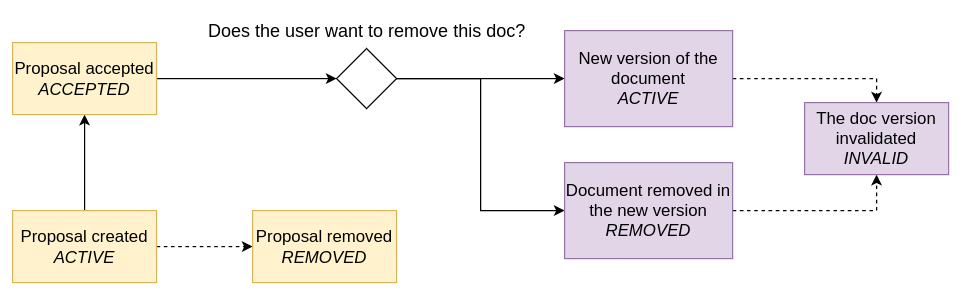

The diagram above was exported from draw.io. Its source (the exported page's mxGraphModel, read from the mxfile embedded in the PNG):
<mxGraphModel dx="1099" dy="593" grid="1" gridSize="10" guides="1" tooltips="1" connect="1" arrows="1" fold="1" page="1" pageScale="1" pageWidth="1100" pageHeight="850" math="0" shadow="0">
  <root>
    <mxCell id="0" />
    <mxCell id="1" parent="0" />
    <mxCell id="pYUCUSFWWPCoMlhgwmiE-3" value="" style="edgeStyle=orthogonalEdgeStyle;rounded=0;orthogonalLoop=1;jettySize=auto;html=1;dashed=1;fontSize=14;" edge="1" parent="1" source="pYUCUSFWWPCoMlhgwmiE-1" target="pYUCUSFWWPCoMlhgwmiE-2">
      <mxGeometry relative="1" as="geometry" />
    </mxCell>
    <mxCell id="pYUCUSFWWPCoMlhgwmiE-5" value="" style="edgeStyle=orthogonalEdgeStyle;rounded=0;orthogonalLoop=1;jettySize=auto;html=1;fontSize=14;" edge="1" parent="1" source="pYUCUSFWWPCoMlhgwmiE-1" target="pYUCUSFWWPCoMlhgwmiE-4">
      <mxGeometry relative="1" as="geometry" />
    </mxCell>
    <mxCell id="pYUCUSFWWPCoMlhgwmiE-1" value="Proposal created&lt;br style=&quot;font-size: 14px;&quot;&gt;&lt;i style=&quot;font-size: 14px;&quot;&gt;ACTIVE&lt;/i&gt;" style="rounded=0;whiteSpace=wrap;html=1;fillColor=#fff2cc;strokeColor=#d6b656;fontSize=14;" vertex="1" parent="1">
      <mxGeometry x="220" y="170" width="120" height="60" as="geometry" />
    </mxCell>
    <mxCell id="pYUCUSFWWPCoMlhgwmiE-2" value="Proposal removed&lt;br style=&quot;font-size: 14px;&quot;&gt;&lt;i style=&quot;font-size: 14px;&quot;&gt;REMOVED&lt;/i&gt;" style="rounded=0;whiteSpace=wrap;html=1;fillColor=#fff2cc;strokeColor=#d6b656;fontSize=14;" vertex="1" parent="1">
      <mxGeometry x="420" y="170" width="120" height="60" as="geometry" />
    </mxCell>
    <mxCell id="pYUCUSFWWPCoMlhgwmiE-7" value="" style="edgeStyle=orthogonalEdgeStyle;rounded=0;orthogonalLoop=1;jettySize=auto;html=1;fontSize=14;" edge="1" parent="1" source="pYUCUSFWWPCoMlhgwmiE-4" target="pYUCUSFWWPCoMlhgwmiE-8">
      <mxGeometry relative="1" as="geometry">
        <mxPoint x="420" y="60" as="targetPoint" />
      </mxGeometry>
    </mxCell>
    <mxCell id="pYUCUSFWWPCoMlhgwmiE-4" value="Proposal accepted&lt;br style=&quot;font-size: 14px;&quot;&gt;&lt;i style=&quot;font-size: 14px;&quot;&gt;ACCEPTED&lt;/i&gt;" style="rounded=0;whiteSpace=wrap;html=1;fillColor=#fff2cc;strokeColor=#d6b656;fontSize=14;" vertex="1" parent="1">
      <mxGeometry x="220" y="30" width="120" height="60" as="geometry" />
    </mxCell>
    <mxCell id="pYUCUSFWWPCoMlhgwmiE-15" style="edgeStyle=orthogonalEdgeStyle;rounded=0;orthogonalLoop=1;jettySize=auto;html=1;exitX=1;exitY=0.5;exitDx=0;exitDy=0;fontSize=14;" edge="1" parent="1" source="pYUCUSFWWPCoMlhgwmiE-8" target="pYUCUSFWWPCoMlhgwmiE-13">
      <mxGeometry relative="1" as="geometry" />
    </mxCell>
    <mxCell id="pYUCUSFWWPCoMlhgwmiE-18" style="edgeStyle=orthogonalEdgeStyle;rounded=0;orthogonalLoop=1;jettySize=auto;html=1;exitX=1;exitY=0.5;exitDx=0;exitDy=0;entryX=0;entryY=0.5;entryDx=0;entryDy=0;fontSize=14;" edge="1" parent="1" source="pYUCUSFWWPCoMlhgwmiE-8" target="pYUCUSFWWPCoMlhgwmiE-16">
      <mxGeometry relative="1" as="geometry" />
    </mxCell>
    <mxCell id="pYUCUSFWWPCoMlhgwmiE-8" value="" style="rhombus;whiteSpace=wrap;html=1;fontSize=14;" vertex="1" parent="1">
      <mxGeometry x="490" y="35" width="50" height="50" as="geometry" />
    </mxCell>
    <mxCell id="pYUCUSFWWPCoMlhgwmiE-12" value="&lt;span style=&quot;font-size: 15px;&quot;&gt;Does the user want to remove this doc?&lt;/span&gt;" style="text;html=1;align=center;verticalAlign=middle;resizable=0;points=[];autosize=1;strokeColor=none;fillColor=none;fontSize=15;" vertex="1" parent="1">
      <mxGeometry x="370" y="5" width="290" height="30" as="geometry" />
    </mxCell>
    <mxCell id="pYUCUSFWWPCoMlhgwmiE-20" style="edgeStyle=orthogonalEdgeStyle;rounded=0;orthogonalLoop=1;jettySize=auto;html=1;exitX=1;exitY=0.5;exitDx=0;exitDy=0;entryX=0.5;entryY=0;entryDx=0;entryDy=0;fontSize=14;dashed=1;" edge="1" parent="1" source="pYUCUSFWWPCoMlhgwmiE-13" target="pYUCUSFWWPCoMlhgwmiE-17">
      <mxGeometry relative="1" as="geometry" />
    </mxCell>
    <mxCell id="pYUCUSFWWPCoMlhgwmiE-13" value="New version of the document&lt;br style=&quot;font-size: 14px;&quot;&gt;&lt;i style=&quot;font-size: 14px;&quot;&gt;ACTIVE&lt;/i&gt;" style="rounded=0;whiteSpace=wrap;html=1;fillColor=#e1d5e7;strokeColor=#9673a6;fontSize=14;" vertex="1" parent="1">
      <mxGeometry x="680" y="20" width="140" height="80" as="geometry" />
    </mxCell>
    <mxCell id="pYUCUSFWWPCoMlhgwmiE-19" style="edgeStyle=orthogonalEdgeStyle;rounded=0;orthogonalLoop=1;jettySize=auto;html=1;exitX=1;exitY=0.5;exitDx=0;exitDy=0;entryX=0.5;entryY=1;entryDx=0;entryDy=0;fontSize=14;dashed=1;" edge="1" parent="1" source="pYUCUSFWWPCoMlhgwmiE-16" target="pYUCUSFWWPCoMlhgwmiE-17">
      <mxGeometry relative="1" as="geometry" />
    </mxCell>
    <mxCell id="pYUCUSFWWPCoMlhgwmiE-16" value="Document removed in the new version&lt;br style=&quot;font-size: 14px;&quot;&gt;&lt;i style=&quot;font-size: 14px;&quot;&gt;REMOVED&lt;/i&gt;" style="rounded=0;whiteSpace=wrap;html=1;fillColor=#e1d5e7;strokeColor=#9673a6;fontSize=14;" vertex="1" parent="1">
      <mxGeometry x="680" y="130" width="140" height="80" as="geometry" />
    </mxCell>
    <mxCell id="pYUCUSFWWPCoMlhgwmiE-17" value="The doc version invalidated&lt;br style=&quot;font-size: 14px;&quot;&gt;&lt;i style=&quot;font-size: 14px;&quot;&gt;INVALID&lt;/i&gt;" style="rounded=0;whiteSpace=wrap;html=1;fillColor=#e1d5e7;strokeColor=#9673a6;fontSize=14;" vertex="1" parent="1">
      <mxGeometry x="880" y="80" width="120" height="60" as="geometry" />
    </mxCell>
  </root>
</mxGraphModel>